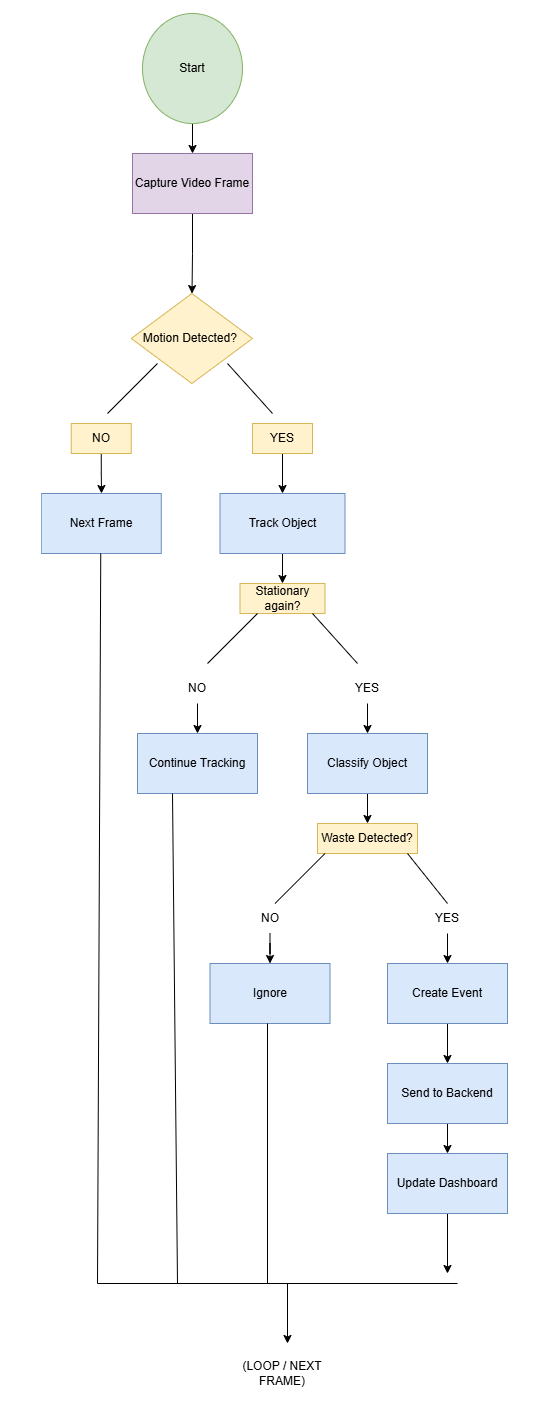

The diagram above was exported from draw.io. Its source (the exported page's mxGraphModel, read from the mxfile embedded in the PNG):
<mxGraphModel dx="1030" dy="562" grid="1" gridSize="10" guides="1" tooltips="1" connect="1" arrows="1" fold="1" page="1" pageScale="1" pageWidth="850" pageHeight="1100" math="0" shadow="0">
  <root>
    <mxCell id="0" />
    <mxCell id="1" parent="0" />
    <mxCell id="UjW13hchQhOQnOlJF7Ap-3" edge="1" parent="1" source="UjW13hchQhOQnOlJF7Ap-1" style="edgeStyle=orthogonalEdgeStyle;rounded=0;orthogonalLoop=1;jettySize=auto;html=1;" target="UjW13hchQhOQnOlJF7Ap-2" value="">
      <mxGeometry relative="1" as="geometry" />
    </mxCell>
    <mxCell id="UjW13hchQhOQnOlJF7Ap-1" parent="1" style="ellipse;whiteSpace=wrap;html=1;fillColor=#d5e8d4;strokeColor=#82b366;" value="Start" vertex="1">
      <mxGeometry height="110" width="100" x="395" y="70" as="geometry" />
    </mxCell>
    <mxCell id="UjW13hchQhOQnOlJF7Ap-5" edge="1" parent="1" source="UjW13hchQhOQnOlJF7Ap-2" style="edgeStyle=orthogonalEdgeStyle;rounded=0;orthogonalLoop=1;jettySize=auto;html=1;" target="UjW13hchQhOQnOlJF7Ap-4" value="">
      <mxGeometry relative="1" as="geometry" />
    </mxCell>
    <mxCell id="UjW13hchQhOQnOlJF7Ap-2" parent="1" style="whiteSpace=wrap;html=1;fillColor=#e1d5e7;strokeColor=#9673a6;" value="Capture Video Frame" vertex="1">
      <mxGeometry height="60" width="120" x="385" y="210" as="geometry" />
    </mxCell>
    <mxCell id="UjW13hchQhOQnOlJF7Ap-4" parent="1" style="rhombus;whiteSpace=wrap;html=1;fillColor=#fff2cc;strokeColor=#d6b656;" value="Motion Detected?&amp;nbsp;" vertex="1">
      <mxGeometry height="90" width="121.25" x="383.75" y="350" as="geometry" />
    </mxCell>
    <mxCell id="UjW13hchQhOQnOlJF7Ap-6" edge="1" parent="1" style="endArrow=none;html=1;rounded=0;" value="">
      <mxGeometry height="50" relative="1" width="50" as="geometry">
        <mxPoint x="360" y="470" as="sourcePoint" />
        <mxPoint x="410" y="420" as="targetPoint" />
      </mxGeometry>
    </mxCell>
    <mxCell id="UjW13hchQhOQnOlJF7Ap-8" edge="1" parent="1" style="endArrow=none;html=1;rounded=0;" value="">
      <mxGeometry height="50" relative="1" width="50" as="geometry">
        <mxPoint x="525" y="470" as="sourcePoint" />
        <mxPoint x="480" y="420" as="targetPoint" />
      </mxGeometry>
    </mxCell>
    <mxCell id="UjW13hchQhOQnOlJF7Ap-11" edge="1" parent="1" source="UjW13hchQhOQnOlJF7Ap-9" style="edgeStyle=orthogonalEdgeStyle;rounded=0;orthogonalLoop=1;jettySize=auto;html=1;exitX=0.5;exitY=1;exitDx=0;exitDy=0;">
      <mxGeometry relative="1" as="geometry">
        <mxPoint x="354" y="550" as="targetPoint" />
      </mxGeometry>
    </mxCell>
    <mxCell id="UjW13hchQhOQnOlJF7Ap-9" parent="1" style="text;html=1;whiteSpace=wrap;strokeColor=#d6b656;fillColor=#fff2cc;align=center;verticalAlign=middle;rounded=0;" value="NO" vertex="1">
      <mxGeometry height="30" width="60" x="323.75" y="480" as="geometry" />
    </mxCell>
    <mxCell id="UjW13hchQhOQnOlJF7Ap-13" edge="1" parent="1" source="UjW13hchQhOQnOlJF7Ap-10" style="edgeStyle=orthogonalEdgeStyle;rounded=0;orthogonalLoop=1;jettySize=auto;html=1;exitX=0.5;exitY=1;exitDx=0;exitDy=0;" target="UjW13hchQhOQnOlJF7Ap-14">
      <mxGeometry relative="1" as="geometry">
        <mxPoint x="535" y="550" as="targetPoint" />
      </mxGeometry>
    </mxCell>
    <mxCell id="UjW13hchQhOQnOlJF7Ap-10" parent="1" style="text;html=1;whiteSpace=wrap;strokeColor=#d6b656;fillColor=#fff2cc;align=center;verticalAlign=middle;rounded=0;" value="YES" vertex="1">
      <mxGeometry height="30" width="60" x="505" y="480" as="geometry" />
    </mxCell>
    <mxCell id="UjW13hchQhOQnOlJF7Ap-12" parent="1" style="rounded=0;whiteSpace=wrap;html=1;fillColor=#dae8fc;strokeColor=#6c8ebf;" value="Next Frame" vertex="1">
      <mxGeometry height="60" width="120" x="293.75" y="550" as="geometry" />
    </mxCell>
    <mxCell id="UjW13hchQhOQnOlJF7Ap-15" edge="1" parent="1" source="UjW13hchQhOQnOlJF7Ap-14" style="edgeStyle=orthogonalEdgeStyle;rounded=0;orthogonalLoop=1;jettySize=auto;html=1;exitX=0.5;exitY=1;exitDx=0;exitDy=0;">
      <mxGeometry relative="1" as="geometry">
        <mxPoint x="535" y="640" as="targetPoint" />
      </mxGeometry>
    </mxCell>
    <mxCell id="UjW13hchQhOQnOlJF7Ap-14" parent="1" style="rounded=0;whiteSpace=wrap;html=1;fillColor=#dae8fc;strokeColor=#6c8ebf;" value="Track Object" vertex="1">
      <mxGeometry height="60" width="125" x="472.5" y="550" as="geometry" />
    </mxCell>
    <mxCell id="UjW13hchQhOQnOlJF7Ap-16" parent="1" style="text;html=1;whiteSpace=wrap;strokeColor=#d6b656;fillColor=#fff2cc;align=center;verticalAlign=middle;rounded=0;" value="Stationary again?" vertex="1">
      <mxGeometry height="30" width="85" x="492.5" y="640" as="geometry" />
    </mxCell>
    <mxCell id="UjW13hchQhOQnOlJF7Ap-17" edge="1" parent="1" style="endArrow=none;html=1;rounded=0;" value="">
      <mxGeometry height="50" relative="1" width="50" as="geometry">
        <mxPoint x="460" y="720" as="sourcePoint" />
        <mxPoint x="510" y="670" as="targetPoint" />
      </mxGeometry>
    </mxCell>
    <mxCell id="UjW13hchQhOQnOlJF7Ap-18" edge="1" parent="1" style="endArrow=none;html=1;rounded=0;" value="">
      <mxGeometry height="50" relative="1" width="50" as="geometry">
        <mxPoint x="610" y="720" as="sourcePoint" />
        <mxPoint x="565" y="670" as="targetPoint" />
      </mxGeometry>
    </mxCell>
    <mxCell id="UjW13hchQhOQnOlJF7Ap-21" edge="1" parent="1" source="UjW13hchQhOQnOlJF7Ap-19" style="edgeStyle=orthogonalEdgeStyle;rounded=0;orthogonalLoop=1;jettySize=auto;html=1;exitX=0.5;exitY=1;exitDx=0;exitDy=0;">
      <mxGeometry relative="1" as="geometry">
        <mxPoint x="450" y="790" as="targetPoint" />
      </mxGeometry>
    </mxCell>
    <mxCell id="UjW13hchQhOQnOlJF7Ap-19" parent="1" style="text;html=1;whiteSpace=wrap;strokeColor=none;fillColor=none;align=center;verticalAlign=middle;rounded=0;" value="NO" vertex="1">
      <mxGeometry height="30" width="60" x="420" y="730" as="geometry" />
    </mxCell>
    <mxCell id="UjW13hchQhOQnOlJF7Ap-23" edge="1" parent="1" source="UjW13hchQhOQnOlJF7Ap-20" style="edgeStyle=orthogonalEdgeStyle;rounded=0;orthogonalLoop=1;jettySize=auto;html=1;exitX=0.5;exitY=1;exitDx=0;exitDy=0;" target="UjW13hchQhOQnOlJF7Ap-24">
      <mxGeometry relative="1" as="geometry">
        <mxPoint x="620" y="800" as="targetPoint" />
      </mxGeometry>
    </mxCell>
    <mxCell id="UjW13hchQhOQnOlJF7Ap-20" parent="1" style="text;html=1;whiteSpace=wrap;strokeColor=none;fillColor=none;align=center;verticalAlign=middle;rounded=0;" value="YES" vertex="1">
      <mxGeometry height="30" width="60" x="590" y="730" as="geometry" />
    </mxCell>
    <mxCell id="UjW13hchQhOQnOlJF7Ap-22" parent="1" style="rounded=0;whiteSpace=wrap;html=1;fillColor=#dae8fc;strokeColor=#6c8ebf;" value="Continue Tracking" vertex="1">
      <mxGeometry height="60" width="120" x="390" y="790" as="geometry" />
    </mxCell>
    <mxCell id="UjW13hchQhOQnOlJF7Ap-25" edge="1" parent="1" source="UjW13hchQhOQnOlJF7Ap-24" style="edgeStyle=orthogonalEdgeStyle;rounded=0;orthogonalLoop=1;jettySize=auto;html=1;exitX=0.5;exitY=1;exitDx=0;exitDy=0;">
      <mxGeometry relative="1" as="geometry">
        <mxPoint x="620" y="880" as="targetPoint" />
      </mxGeometry>
    </mxCell>
    <mxCell id="UjW13hchQhOQnOlJF7Ap-24" parent="1" style="rounded=0;whiteSpace=wrap;html=1;fillColor=#dae8fc;strokeColor=#6c8ebf;" value="Classify Object" vertex="1">
      <mxGeometry height="60" width="120" x="560" y="790" as="geometry" />
    </mxCell>
    <mxCell id="UjW13hchQhOQnOlJF7Ap-26" parent="1" style="text;html=1;whiteSpace=wrap;strokeColor=#d6b656;fillColor=#fff2cc;align=center;verticalAlign=middle;rounded=0;" value="Waste Detected?" vertex="1">
      <mxGeometry height="30" width="100" x="570" y="880" as="geometry" />
    </mxCell>
    <mxCell id="UjW13hchQhOQnOlJF7Ap-27" edge="1" parent="1" style="endArrow=none;html=1;rounded=0;" value="">
      <mxGeometry height="50" relative="1" width="50" as="geometry">
        <mxPoint x="527.5" y="960" as="sourcePoint" />
        <mxPoint x="577.5" y="910" as="targetPoint" />
      </mxGeometry>
    </mxCell>
    <mxCell id="UjW13hchQhOQnOlJF7Ap-28" edge="1" parent="1" style="endArrow=none;html=1;rounded=0;" value="">
      <mxGeometry height="50" relative="1" width="50" as="geometry">
        <mxPoint x="700" y="960" as="sourcePoint" />
        <mxPoint x="660" y="910" as="targetPoint" />
      </mxGeometry>
    </mxCell>
    <mxCell id="UjW13hchQhOQnOlJF7Ap-31" edge="1" parent="1" source="UjW13hchQhOQnOlJF7Ap-29" style="edgeStyle=orthogonalEdgeStyle;rounded=0;orthogonalLoop=1;jettySize=auto;html=1;exitX=0.5;exitY=1;exitDx=0;exitDy=0;" target="UjW13hchQhOQnOlJF7Ap-32">
      <mxGeometry relative="1" as="geometry">
        <mxPoint x="523" y="1020" as="targetPoint" />
      </mxGeometry>
    </mxCell>
    <mxCell id="UjW13hchQhOQnOlJF7Ap-29" parent="1" style="text;html=1;whiteSpace=wrap;strokeColor=none;fillColor=none;align=center;verticalAlign=middle;rounded=0;" value="NO" vertex="1">
      <mxGeometry height="30" width="60" x="492.5" y="960" as="geometry" />
    </mxCell>
    <mxCell id="UjW13hchQhOQnOlJF7Ap-33" edge="1" parent="1" source="UjW13hchQhOQnOlJF7Ap-30" style="edgeStyle=orthogonalEdgeStyle;rounded=0;orthogonalLoop=1;jettySize=auto;html=1;exitX=0.5;exitY=1;exitDx=0;exitDy=0;" target="UjW13hchQhOQnOlJF7Ap-34">
      <mxGeometry relative="1" as="geometry">
        <mxPoint x="700" y="1020" as="targetPoint" />
      </mxGeometry>
    </mxCell>
    <mxCell id="UjW13hchQhOQnOlJF7Ap-30" parent="1" style="text;html=1;whiteSpace=wrap;strokeColor=none;fillColor=none;align=center;verticalAlign=middle;rounded=0;" value="YES" vertex="1">
      <mxGeometry height="30" width="60" x="670" y="960" as="geometry" />
    </mxCell>
    <mxCell id="UjW13hchQhOQnOlJF7Ap-32" parent="1" style="rounded=0;whiteSpace=wrap;html=1;fillColor=#dae8fc;strokeColor=#6c8ebf;" value="Ignore" vertex="1">
      <mxGeometry height="60" width="120" x="462.5" y="1020" as="geometry" />
    </mxCell>
    <mxCell id="UjW13hchQhOQnOlJF7Ap-36" edge="1" parent="1" source="UjW13hchQhOQnOlJF7Ap-34" style="edgeStyle=orthogonalEdgeStyle;rounded=0;orthogonalLoop=1;jettySize=auto;html=1;" target="UjW13hchQhOQnOlJF7Ap-35" value="">
      <mxGeometry relative="1" as="geometry" />
    </mxCell>
    <mxCell id="UjW13hchQhOQnOlJF7Ap-34" parent="1" style="rounded=0;whiteSpace=wrap;html=1;fillColor=#dae8fc;strokeColor=#6c8ebf;" value="Create Event" vertex="1">
      <mxGeometry height="60" width="120" x="640" y="1020" as="geometry" />
    </mxCell>
    <mxCell id="UjW13hchQhOQnOlJF7Ap-38" edge="1" parent="1" source="UjW13hchQhOQnOlJF7Ap-35" style="edgeStyle=orthogonalEdgeStyle;rounded=0;orthogonalLoop=1;jettySize=auto;html=1;" target="UjW13hchQhOQnOlJF7Ap-37" value="">
      <mxGeometry relative="1" as="geometry" />
    </mxCell>
    <mxCell id="UjW13hchQhOQnOlJF7Ap-35" parent="1" style="whiteSpace=wrap;html=1;rounded=0;fillColor=#dae8fc;strokeColor=#6c8ebf;" value="Send to Backend" vertex="1">
      <mxGeometry height="60" width="120" x="640" y="1120" as="geometry" />
    </mxCell>
    <mxCell id="UjW13hchQhOQnOlJF7Ap-46" edge="1" parent="1" source="UjW13hchQhOQnOlJF7Ap-37" style="edgeStyle=orthogonalEdgeStyle;rounded=0;orthogonalLoop=1;jettySize=auto;html=1;exitX=0.5;exitY=1;exitDx=0;exitDy=0;">
      <mxGeometry relative="1" as="geometry">
        <mxPoint x="700" y="1330" as="targetPoint" />
      </mxGeometry>
    </mxCell>
    <mxCell id="UjW13hchQhOQnOlJF7Ap-37" parent="1" style="whiteSpace=wrap;html=1;rounded=0;fillColor=#dae8fc;strokeColor=#6c8ebf;" value="Update Dashboard" vertex="1">
      <mxGeometry height="60" width="120" x="640" y="1210" as="geometry" />
    </mxCell>
    <mxCell id="UjW13hchQhOQnOlJF7Ap-43" edge="1" parent="1" style="endArrow=none;html=1;rounded=0;" value="">
      <mxGeometry height="50" relative="1" width="50" as="geometry">
        <mxPoint x="350" y="1340" as="sourcePoint" />
        <mxPoint x="353.25" y="610" as="targetPoint" />
      </mxGeometry>
    </mxCell>
    <mxCell id="UjW13hchQhOQnOlJF7Ap-44" edge="1" parent="1" style="endArrow=none;html=1;rounded=0;" value="">
      <mxGeometry height="50" relative="1" width="50" as="geometry">
        <mxPoint x="430" y="1340" as="sourcePoint" />
        <mxPoint x="425" y="850" as="targetPoint" />
      </mxGeometry>
    </mxCell>
    <mxCell id="UjW13hchQhOQnOlJF7Ap-45" edge="1" parent="1" style="endArrow=none;html=1;rounded=0;" value="">
      <mxGeometry height="50" relative="1" width="50" as="geometry">
        <mxPoint x="520" y="1340" as="sourcePoint" />
        <mxPoint x="520" y="1080" as="targetPoint" />
      </mxGeometry>
    </mxCell>
    <mxCell id="UjW13hchQhOQnOlJF7Ap-47" edge="1" parent="1" style="endArrow=none;html=1;rounded=0;" value="">
      <mxGeometry height="50" relative="1" width="50" as="geometry">
        <mxPoint x="350" y="1340" as="sourcePoint" />
        <mxPoint x="710" y="1340" as="targetPoint" />
      </mxGeometry>
    </mxCell>
    <mxCell id="UjW13hchQhOQnOlJF7Ap-48" parent="1" style="text;html=1;whiteSpace=wrap;strokeColor=none;fillColor=none;align=center;verticalAlign=middle;rounded=0;" value="(LOOP / NEXT FRAME)" vertex="1">
      <mxGeometry height="40" width="120" x="475" y="1410" as="geometry" />
    </mxCell>
    <mxCell id="UjW13hchQhOQnOlJF7Ap-49" edge="1" parent="1" style="endArrow=classic;html=1;rounded=0;" value="">
      <mxGeometry height="50" relative="1" width="50" as="geometry">
        <mxPoint x="540" y="1340" as="sourcePoint" />
        <mxPoint x="540" y="1400" as="targetPoint" />
      </mxGeometry>
    </mxCell>
  </root>
</mxGraphModel>